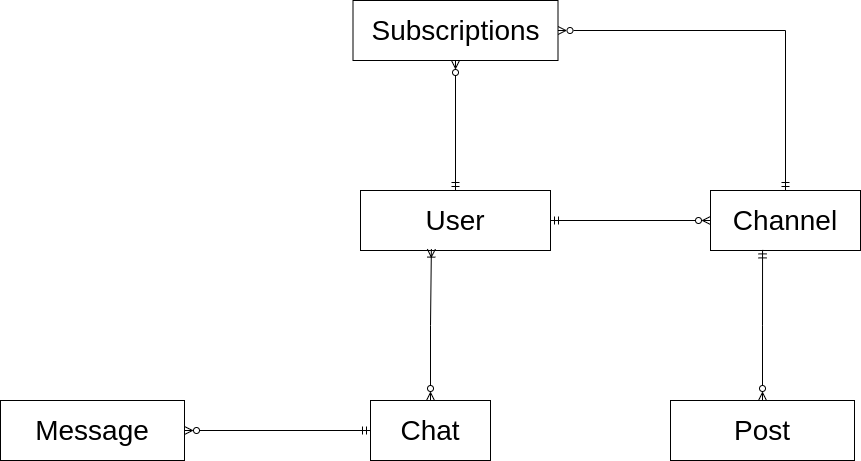

The diagram above was exported from draw.io. Its source (the exported page's mxGraphModel, read from the mxfile embedded in the PNG):
<mxGraphModel dx="1510" dy="989" grid="1" gridSize="10" guides="1" tooltips="1" connect="1" arrows="1" fold="1" page="1" pageScale="1" pageWidth="827" pageHeight="1169" math="0" shadow="0">
  <root>
    <mxCell id="0" />
    <mxCell id="1" parent="0" />
    <mxCell id="OcDMka_J5-swtja1phtn-2" style="edgeStyle=orthogonalEdgeStyle;rounded=0;orthogonalLoop=1;jettySize=auto;html=1;entryX=0.5;entryY=0;entryDx=0;entryDy=0;startArrow=ERzeroToMany;startFill=0;endArrow=ERmandOne;endFill=0;" parent="1" source="1_-mLklc_ck6RCdNp-Vu-2" target="1_-mLklc_ck6RCdNp-Vu-5" edge="1">
      <mxGeometry relative="1" as="geometry" />
    </mxCell>
    <mxCell id="1_-mLklc_ck6RCdNp-Vu-2" value="&lt;font style=&quot;font-size: 28px;&quot;&gt;Subscriptions&lt;/font&gt;" style="rounded=0;whiteSpace=wrap;html=1;" parent="1" vertex="1">
      <mxGeometry x="552.5" y="50" width="205" height="60" as="geometry" />
    </mxCell>
    <mxCell id="1_-mLklc_ck6RCdNp-Vu-4" value="&lt;span style=&quot;font-size: 28px;&quot;&gt;Chat&lt;/span&gt;" style="rounded=0;whiteSpace=wrap;html=1;" parent="1" vertex="1">
      <mxGeometry x="570" y="450" width="120" height="60" as="geometry" />
    </mxCell>
    <mxCell id="1_-mLklc_ck6RCdNp-Vu-5" value="&lt;span style=&quot;font-size: 28px;&quot;&gt;Channel&lt;/span&gt;" style="rounded=0;whiteSpace=wrap;html=1;" parent="1" vertex="1">
      <mxGeometry x="910" y="240" width="150" height="60" as="geometry" />
    </mxCell>
    <mxCell id="1_-mLklc_ck6RCdNp-Vu-30" style="edgeStyle=orthogonalEdgeStyle;rounded=0;orthogonalLoop=1;jettySize=auto;html=1;entryX=0;entryY=0.5;entryDx=0;entryDy=0;endArrow=ERzeroToMany;endFill=0;startArrow=ERmandOne;startFill=0;exitX=1;exitY=0.5;exitDx=0;exitDy=0;" parent="1" source="1_-mLklc_ck6RCdNp-Vu-6" target="1_-mLklc_ck6RCdNp-Vu-5" edge="1">
      <mxGeometry relative="1" as="geometry">
        <mxPoint x="560" y="160" as="sourcePoint" />
      </mxGeometry>
    </mxCell>
    <mxCell id="vbBlCORbsoFQzESs72F2-1" style="edgeStyle=orthogonalEdgeStyle;rounded=0;orthogonalLoop=1;jettySize=auto;html=1;exitX=0.5;exitY=0;exitDx=0;exitDy=0;entryX=0.5;entryY=1;entryDx=0;entryDy=0;endArrow=ERzeroToMany;endFill=0;startArrow=ERmandOne;startFill=0;" parent="1" source="1_-mLklc_ck6RCdNp-Vu-6" target="1_-mLklc_ck6RCdNp-Vu-2" edge="1">
      <mxGeometry relative="1" as="geometry" />
    </mxCell>
    <mxCell id="1_-mLklc_ck6RCdNp-Vu-6" value="&lt;font style=&quot;font-size: 28px;&quot;&gt;User&lt;/font&gt;" style="rounded=0;whiteSpace=wrap;html=1;strokeColor=default;gradientColor=none;" parent="1" vertex="1">
      <mxGeometry x="560" y="240" width="190" height="60" as="geometry" />
    </mxCell>
    <mxCell id="vbBlCORbsoFQzESs72F2-3" style="edgeStyle=orthogonalEdgeStyle;rounded=0;orthogonalLoop=1;jettySize=auto;html=1;exitX=1;exitY=0.5;exitDx=0;exitDy=0;entryX=0;entryY=0.5;entryDx=0;entryDy=0;endArrow=ERmandOne;endFill=0;startArrow=ERzeroToMany;startFill=0;" parent="1" source="vbBlCORbsoFQzESs72F2-2" target="1_-mLklc_ck6RCdNp-Vu-4" edge="1">
      <mxGeometry relative="1" as="geometry" />
    </mxCell>
    <mxCell id="vbBlCORbsoFQzESs72F2-2" value="&lt;font style=&quot;font-size: 28px;&quot;&gt;Message&lt;/font&gt;" style="rounded=0;whiteSpace=wrap;html=1;" parent="1" vertex="1">
      <mxGeometry x="200" y="450" width="184" height="60" as="geometry" />
    </mxCell>
    <mxCell id="OcDMka_J5-swtja1phtn-1" style="edgeStyle=orthogonalEdgeStyle;rounded=0;orthogonalLoop=1;jettySize=auto;html=1;entryX=0.373;entryY=0.977;entryDx=0;entryDy=0;entryPerimeter=0;startArrow=ERzeroToMany;startFill=0;endArrow=ERoneToMany;endFill=0;" parent="1" source="1_-mLklc_ck6RCdNp-Vu-4" target="1_-mLklc_ck6RCdNp-Vu-6" edge="1">
      <mxGeometry relative="1" as="geometry" />
    </mxCell>
    <mxCell id="AkNCdDrQqMLhBOg6IChn-1" value="&lt;span style=&quot;font-size: 28px;&quot;&gt;Post&lt;/span&gt;" style="rounded=0;whiteSpace=wrap;html=1;" vertex="1" parent="1">
      <mxGeometry x="870" y="450" width="184" height="60" as="geometry" />
    </mxCell>
    <mxCell id="AkNCdDrQqMLhBOg6IChn-2" style="edgeStyle=orthogonalEdgeStyle;rounded=0;orthogonalLoop=1;jettySize=auto;html=1;entryX=0.347;entryY=0.99;entryDx=0;entryDy=0;entryPerimeter=0;endArrow=ERmandOne;endFill=0;startArrow=ERzeroToMany;startFill=0;" edge="1" parent="1" source="AkNCdDrQqMLhBOg6IChn-1" target="1_-mLklc_ck6RCdNp-Vu-5">
      <mxGeometry relative="1" as="geometry" />
    </mxCell>
  </root>
</mxGraphModel>